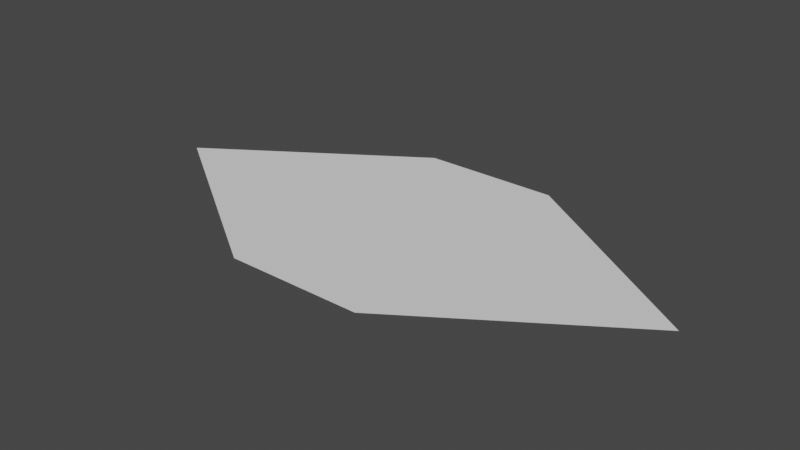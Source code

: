 # Source: Cruiser.blend  (saved by Blender 2.81.16; exported with 4.5.12 LTS)
import bpy
from mathutils import Matrix  # noqa: F401  (used for matrix-valued properties, if any)

bpy.ops.wm.read_factory_settings(use_empty=True)
scene = bpy.context.scene
scene.name = 'Scene'

# ---- collections
col_collection = bpy.data.collections.new('Collection'); scene.collection.children.link(col_collection)

# ---- world
world_world = bpy.data.worlds.new('World'); scene.world = world_world
world_world.use_nodes = True; world_world.node_tree.nodes.clear()
_N = world_world.node_tree.nodes; _L = world_world.node_tree.links
n0 = _N.new('ShaderNodeOutputWorld'); n0.name = 'World Output'; n0.location = (300, 300)
n1 = _N.new('ShaderNodeBackground'); n1.name = 'Background'; n1.location = (10, 300)
n1.inputs[0].default_value = (0.05088, 0.05088, 0.05088, 1.0)
_L.new(n1.outputs[0], n0.inputs[0])
n0.is_active_output = True
world_world.color = (0.05088, 0.05088, 0.05088)
world_world.use_sun_shadow = False
world_world.sun_shadow_jitter_overblur = 0.0

# ---- meshes
me_plane_001 = bpy.data.meshes.new('Plane.001')
me_plane_001.from_pydata([(-1.0, 0.0, 0.0), (0.0, 0.5, 0.0), (0.0, -0.5, 0.0), (-0.25, -0.5, 0.0), (-0.25, 0.5, 0.0)], [(3, 4)], [(4, 0, 3, 2, 1)])
_uv = me_plane_001.uv_layers.new(name='UVMap')
_uv.uv.foreach_set('vector', [0.375, 0.75, 0.0, 0.0, 0.375, 0.25, 0.5, 0.25, 0.5, 0.75])
me_plane_001.use_remesh_fix_poles = True
me_plane_001.use_remesh_preserve_attributes = False
me_plane_001.use_mirror_vertex_groups = False
me_plane_001.update()

# ---- objects
ob_plane = bpy.data.objects.new('Plane', me_plane_001)

# ---- transforms, parenting, visibility, modifiers, constraints
ob_plane.location = (0.0, 0.0, 0.0)
ob_plane.lineart.crease_threshold = 0.0
_m = ob_plane.modifiers.new('Mirror', 'MIRROR')

# ---- collection membership
col_collection.objects.link(ob_plane)

# ---- scene / render settings (as saved in the file)
scene.frame_start = 1; scene.frame_end = 250; scene.frame_set(1)
scene.render.engine = 'BLENDER_EEVEE_NEXT'
scene.cycles.use_denoising = False
scene.cycles.samples = 128
scene.cycles.sampling_pattern = 'TABULATED_SOBOL'
scene.cycles.use_adaptive_sampling = False
scene.cycles.use_light_tree = False
scene.view_settings.view_transform = 'Filmic'
bpy.context.view_layer.update()

# ---- added for rendering (the .blend has no active camera and no usable light): camera, sun
cam_auto = bpy.data.cameras.new('AutoCamera')
cam_auto.lens = 50.0
cam_auto.sensor_width = 36.0
cam_auto.clip_end = 1000.0
ob_auto_camera = bpy.data.objects.new('AutoCamera', cam_auto)
scene.collection.objects.link(ob_auto_camera)
ob_auto_camera.location = (2.06887, -2.48264, 1.65509)
ob_auto_camera.rotation_euler = (1.09748, -7.21219e-08, 0.694738)
scene.camera = ob_auto_camera
light_auto_sun = bpy.data.lights.new('AutoSun', 'SUN')
light_auto_sun.energy = 3.0
light_auto_sun.angle = 0.0523599
ob_auto_sun = bpy.data.objects.new('AutoSun', light_auto_sun)
scene.collection.objects.link(ob_auto_sun)
ob_auto_sun.rotation_euler = (0.872665, 0.174533, 0.523599)
bpy.context.view_layer.update()
